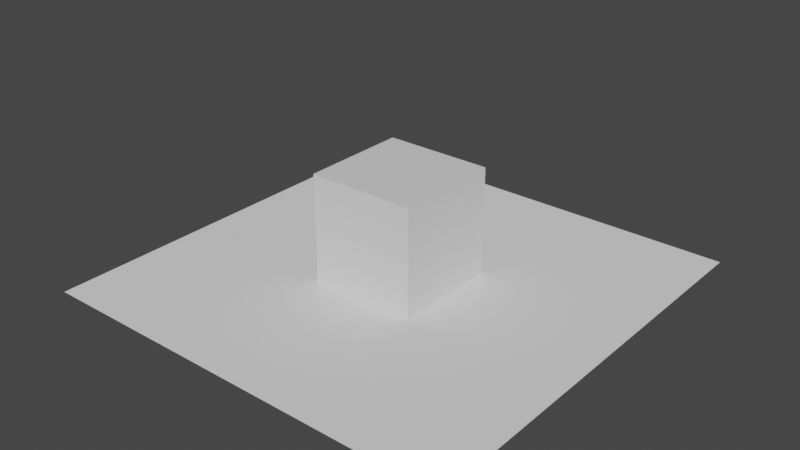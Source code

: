 # Source: Hubs_Scale.blend  (saved by Blender 3.2.14; exported with 4.5.12 LTS)
import bpy
from mathutils import Matrix  # noqa: F401  (used for matrix-valued properties, if any)

bpy.ops.wm.read_factory_settings(use_empty=True)
scene = bpy.context.scene
scene.name = 'Scene'

# ---- collections
col_collection = bpy.data.collections.new('Collection'); scene.collection.children.link(col_collection)

# ---- materials (node trees are filled in below, after node groups)
mat_material = bpy.data.materials.new('Material')
mat_material.alpha_threshold = 0.0
mat_material.use_transparent_shadow = False
mat_material.line_color = (0.0, 0.0, 0.0, 1.0)

# ---- material node trees
mat_material.use_nodes = True; mat_material.node_tree.nodes.clear()
_N = mat_material.node_tree.nodes; _L = mat_material.node_tree.links
n0 = _N.new('ShaderNodeOutputMaterial'); n0.name = 'Material Output'; n0.location = (300, 300)
n1 = _N.new('ShaderNodeBsdfPrincipled'); n1.name = 'Principled BSDF'; n1.location = (10, 300)
n1.distribution = 'GGX'
n1.subsurface_method = 'RANDOM_WALK_SKIN'
n1.inputs[2].default_value = 0.4
n1.inputs[3].default_value = 1.45
n1.inputs[27].default_value = (0.0, 0.0, 0.0, 1.0)
n1.inputs[28].default_value = 1.0
_L.new(n1.outputs[0], n0.inputs[0])
n0.is_active_output = True

# ---- world
world_world = bpy.data.worlds.new('World'); scene.world = world_world
world_world.use_nodes = True; world_world.node_tree.nodes.clear()
_N = world_world.node_tree.nodes; _L = world_world.node_tree.links
n0 = _N.new('ShaderNodeOutputWorld'); n0.name = 'World Output'; n0.location = (300, 300)
n1 = _N.new('ShaderNodeBackground'); n1.name = 'Background'; n1.location = (10, 300)
n1.inputs[0].default_value = (0.05088, 0.05088, 0.05088, 1.0)
_L.new(n1.outputs[0], n0.inputs[0])
n0.is_active_output = True
world_world.color = (0.05088, 0.05088, 0.05088)
world_world.use_sun_shadow = False
world_world.sun_shadow_jitter_overblur = 0.0

# ---- meshes
me_cube = bpy.data.meshes.new('Cube')
me_cube.from_pydata([(1.0, 1.0, 2.0), (1.0, 1.0, 0.0), (1.0, -1.0, 2.0), (1.0, -1.0, 0.0), (-1.0, 1.0, 2.0), (-1.0, 1.0, 0.0), (-1.0, -1.0, 2.0), (-1.0, -1.0, 0.0)], [], [(0, 4, 6, 2), (3, 2, 6, 7), (7, 6, 4, 5), (5, 1, 3, 7), (1, 0, 2, 3), (5, 4, 0, 1)])
_uv = me_cube.uv_layers.new(name='UVMap')
_uv.uv.foreach_set('vector', [0.625, 0.5, 0.875, 0.5, 0.875, 0.75, 0.625, 0.75, 0.375, 0.75, 0.625, 0.75, 0.625, 1.0, 0.375, 1.0, 0.375, 0.0, 0.625, 0.0, 0.625, 0.25, 0.375, 0.25, 0.125, 0.5, 0.375, 0.5, 0.375, 0.75, 0.125, 0.75, 0.375, 0.5, 0.625, 0.5, 0.625, 0.75, 0.375, 0.75, 0.375, 0.25, 0.625, 0.25, 0.625, 0.5, 0.375, 0.5])
me_cube.materials.append(mat_material)
me_cube.use_mirror_vertex_groups = False
me_cube.update()
me_plane = bpy.data.meshes.new('Plane')
me_plane.from_pydata([(-1.0, -1.0, 0.0), (1.0, -1.0, 0.0), (-1.0, 1.0, 0.0), (1.0, 1.0, 0.0)], [], [(0, 1, 3, 2)])
_uv = me_plane.uv_layers.new(name='UVMap')
_uv.uv.foreach_set('vector', [0.0, 0.0, 1.0, 0.0, 1.0, 1.0, 0.0, 1.0])
me_plane.update()

# ---- objects
ob_cube = bpy.data.objects.new('Cube', me_cube)
ob_plane = bpy.data.objects.new('Plane', me_plane)
ob_empty = bpy.data.objects.new('Empty', None)
ob_1x1y1z = bpy.data.objects.new('1x1y1z', None)
ob_10000x10000y10000z = bpy.data.objects.new('10000x10000y10000z', None)

# ---- transforms, parenting, visibility, modifiers, constraints
ob_cube.location = (0.0, 0.0, 0.0)
ob_cube.lock_rotations_4d = False
ob_cube.empty_display_type = 'ARROWS'
ob_cube.lineart.crease_threshold = 0.0
ob_plane.location = (0.0, 0.0, 0.0)
ob_plane.scale = (4.0, 4.0, 4.0)
ob_empty.location = (0.0, 0.0, 5.0)
ob_empty.empty_display_type = 'ARROWS'
ob_1x1y1z.location = (0.05138, 3.082, -0.07609)
ob_1x1y1z.empty_display_type = 'ARROWS'
ob_1x1y1z.show_name = True
ob_10000x10000y10000z.location = (0.0, -3.0, 0.0)
ob_10000x10000y10000z.scale = (1e+04, 1e+04, 1e+04)
ob_10000x10000y10000z.empty_display_type = 'ARROWS'
ob_10000x10000y10000z.show_name = True

# ---- collection membership
col_collection.objects.link(ob_cube)
col_collection.objects.link(ob_plane)
col_collection.objects.link(ob_empty)
col_collection.objects.link(ob_1x1y1z)
col_collection.objects.link(ob_10000x10000y10000z)

# ---- scene / render settings (as saved in the file)
scene.frame_start = 1; scene.frame_end = 250; scene.frame_set(1)
scene.render.engine = 'BLENDER_EEVEE_NEXT'
scene.cycles.sampling_pattern = 'TABULATED_SOBOL'
scene.cycles.use_light_tree = False
scene.view_settings.view_transform = 'Filmic'
bpy.context.view_layer.update()

# ---- added for rendering (the .blend has no active camera and no usable light): camera, sun
cam_auto = bpy.data.cameras.new('AutoCamera')
cam_auto.lens = 50.0
cam_auto.sensor_width = 36.0
cam_auto.clip_end = 1000.0
ob_auto_camera = bpy.data.objects.new('AutoCamera', cam_auto)
scene.collection.objects.link(ob_auto_camera)
ob_auto_camera.location = (10.63, -12.756, 9.50402)
ob_auto_camera.rotation_euler = (1.09748, -7.21219e-08, 0.694738)
scene.camera = ob_auto_camera
light_auto_sun = bpy.data.lights.new('AutoSun', 'SUN')
light_auto_sun.energy = 3.0
light_auto_sun.angle = 0.0523599
ob_auto_sun = bpy.data.objects.new('AutoSun', light_auto_sun)
scene.collection.objects.link(ob_auto_sun)
ob_auto_sun.rotation_euler = (0.872665, 0.174533, 0.523599)
bpy.context.view_layer.update()
